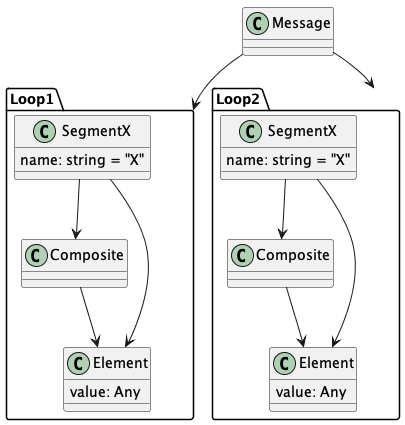

The diagram above was rendered by PlantUML. Its source (embedded in the PNG):
@startuml
class Message

package Loop1 {
    class SegmentX {
        name: string = "X"
    }

    class Composite

    class Element {
        value: Any
    }

    SegmentX --> Composite
    SegmentX --> Element
    Composite --> Element
}

package Loop2 {
    class SegmentX {
        name: string = "X"
    }
    class Composite

    class Element {
        value: Any
    }

    SegmentX --> Composite
    SegmentX --> Element
    Composite --> Element
}

Message --> Loop1
Message --> Loop2
@enduml